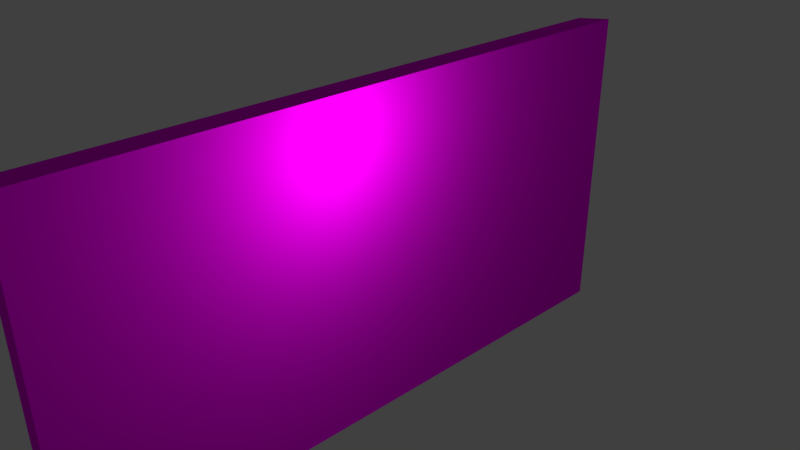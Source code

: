 # Source: muro.blend  (saved by Blender 2.79.0; exported with 4.5.12 LTS)
import bpy
from mathutils import Matrix  # noqa: F401  (used for matrix-valued properties, if any)

bpy.ops.wm.read_factory_settings(use_empty=True)
scene = bpy.context.scene
scene.name = 'Scene'

# ---- collections
col_collection_1 = bpy.data.collections.new('Collection 1'); scene.collection.children.link(col_collection_1)

# ---- images (referenced by path relative to the original .blend; pixels are not part of the script)
import os
ASSET_DIR = os.environ.get("B2B_ASSET_DIR", "")  # directory of the original .blend (textures are referenced by path, not embedded)
HERE = os.path.dirname(os.path.abspath(__file__))  # packed textures are extracted next to this script under _unpacked/

def load_image(name, relpath, width, height, colorspace="sRGB"):
    """Load a texture the original file referenced (path relative to the .blend, or extracted next to this script)."""
    p = next((c for c in (os.path.join(HERE, relpath), os.path.join(ASSET_DIR, relpath)) if relpath and os.path.exists(c)), "")
    if p:
        img = bpy.data.images.load(p, check_existing=True)
        img.name = name
    else:  # same state as the original file: an image datablock whose file is absent (Cycles renders it pink)
        img = bpy.data.images.new(name, width, height)
        img.source = "FILE"
        img.filepath = "//" + (relpath or name)
    img.colorspace_settings.name = colorspace
    return img
img_wallmedieval003_nrm_3k_jpg_001 = load_image('WallMedieval003_NRM_3K.jpg.001', 'WallMedieval003_NRM_3K.jpg', 1024, 1024, 'Non-Color')
img_wallmedieval003_disp_var1_3k_jpg = load_image('WallMedieval003_DISP_VAR1_3K.jpg', 'WallMedieval003_DISP_VAR1_3K.jpg', 1024, 1024, 'Non-Color')
img_wallmedieval003_col_var1_3k_jpg_001 = load_image('WallMedieval003_COL_VAR1_3K.jpg.001', 'WallMedieval003_COL_VAR1_3K.jpg', 1024, 1024, 'sRGB')

# ---- materials (node trees are filled in below, after node groups)
mat_material_001 = bpy.data.materials.new('Material.001')
mat_material_001.alpha_threshold = 0.0
mat_material_001.roughness = 0.5
mat_material_001.line_color = (0.0, 0.0, 0.0, 1.0)

# ---- material node trees
mat_material_001.use_nodes = True; mat_material_001.node_tree.nodes.clear()
_N = mat_material_001.node_tree.nodes; _L = mat_material_001.node_tree.links
n0 = _N.new('ShaderNodeOutputMaterial'); n0.name = 'Material Output'; n0.location = (1062, 300)
n1 = _N.new('ShaderNodeTexImage'); n1.name = 'Image Texture.001'; n1.location = (-364, 12)
n1.width = 140
n1.image = img_wallmedieval003_nrm_3k_jpg_001
n2 = _N.new('ShaderNodeTexImage'); n2.name = 'Image Texture.002'; n2.location = (206, -256)
n2.width = 140
n2.image = img_wallmedieval003_disp_var1_3k_jpg
n3 = _N.new('ShaderNodeBump'); n3.name = 'Bump'; n3.location = (746, 10)
n3.inputs[1].default_value = 9.4
n3.inputs[2].default_value = 1.0
n4 = _N.new('ShaderNodeBsdfPrincipled'); n4.name = 'Principled BSDF'; n4.location = (452, 313)
n4.width = 150
n4.subsurface_method = 'BURLEY'
n4.inputs[2].default_value = 0.7
n4.inputs[3].default_value = 1.45
n4.inputs[9].default_value = (1.0, 1.0, 1.0)
n4.inputs[13].default_value = 0.0
n5 = _N.new('ShaderNodeNormalMap'); n5.name = 'Normal Map'; n5.location = (-104, -4)
n5.inputs[0].default_value = 10.0
n6 = _N.new('ShaderNodeTexImage'); n6.name = 'Image Texture'; n6.location = (-328, 339)
n6.width = 140
n6.image = img_wallmedieval003_col_var1_3k_jpg_001
n7 = _N.new('ShaderNodeValToRGB'); n7.name = 'ColorRamp.001'; n7.location = (263, 700)
while len(n7.color_ramp.elements) > 1: n7.color_ramp.elements.remove(n7.color_ramp.elements[-1])
n7.color_ramp.elements[0].position = 0.1091; n7.color_ramp.elements[0].color = (0.0, 0.0, 0.0, 1.0)
_e = n7.color_ramp.elements.new(0.7773); _e.color = (1.0, 1.0, 1.0, 1.0)
n8 = _N.new('ShaderNodeValToRGB'); n8.name = 'ColorRamp'; n8.location = (413, -147)
while len(n8.color_ramp.elements) > 1: n8.color_ramp.elements.remove(n8.color_ramp.elements[-1])
n8.color_ramp.elements[0].position = 0.3455; n8.color_ramp.elements[0].color = (0.0, 0.0, 0.0, 1.0)
_e = n8.color_ramp.elements.new(0.7455); _e.color = (1.0, 1.0, 1.0, 1.0)
n9 = _N.new('ShaderNodeDisplacement'); n9.name = 'Displacement'; n9.location = (0, 0)
n9.inputs[1].default_value = 0.0
n9.inputs[2].default_value = 0.1
_L.new(n1.outputs[0], n5.inputs[1])
_L.new(n4.outputs[0], n0.inputs[0])
_L.new(n2.outputs[0], n8.inputs[0])
_L.new(n8.outputs[0], n3.inputs[4])
_L.new(n6.outputs[0], n4.inputs[0])
_L.new(n3.outputs[0], n9.inputs[0])
_L.new(n9.outputs[0], n0.inputs[2])
n0.is_active_output = True

# ---- world
world_world = bpy.data.worlds.new('World'); scene.world = world_world
world_world.color = (0.05088, 0.05088, 0.05088)
world_world.use_sun_shadow = False
world_world.sun_shadow_jitter_overblur = 0.0
world_world.cycles.sampling_method = 'MANUAL'

# ---- cameras
cam_camera = bpy.data.cameras.new('Camera')
cam_camera.clip_end = 100.0
cam_camera.lens = 35.0
cam_camera.sensor_width = 32.0
cam_camera.sensor_height = 18.0
cam_camera.ortho_scale = 7.314
cam_camera.dof.focus_distance = 0.0

# ---- lights
light_lamp = bpy.data.lights.new('Lamp', 'POINT')
light_lamp.transmission_factor = 0.0
light_lamp.cutoff_distance = 30.0
light_lamp.energy = 100.0
light_lamp.shadow_buffer_clip_start = 1.001
light_lamp.shadow_soft_size = 0.1
light_lamp.shadow_maximum_resolution = 0.006
light_lamp.use_absolute_resolution = True

# ---- meshes
me_cube = bpy.data.meshes.new('Cube')
me_cube.from_pydata([(1.0, 1.007, -1.0), (1.0, -0.9931, -1.0), (-1.0, -0.9824, -0.9824), (-1.0, 0.9824, -0.9824), (1.0, 1.007, 1.0), (1.0, -0.9931, 1.0), (-1.0, -0.9824, 0.9824), (-1.0, 0.9824, 0.9824)], [], [(0, 1, 2, 3), (4, 7, 6, 5), (0, 4, 5, 1), (1, 5, 6, 2), (2, 6, 7, 3), (4, 0, 3, 7)])
_uv = me_cube.uv_layers.new(name='UVMap')
_uv.uv.foreach_set('vector', [0.0, 0.0, 0.0, 0.0, 0.0, 0.0, 0.0, 0.0, 0.0, 0.0, 0.0, 0.0, 0.0, 0.0, 0.0, 0.0, 1.057, -0.1583, 1.057, 0.4809, 0.7428, 0.4809, 0.7428, -0.1583, 0.0, 0.0, 0.0, 0.0, 0.0, 0.0, 0.0, 0.0, 0.0, 0.0, 0.0, 0.0, 0.0, 0.0, 0.0, 0.0, 0.0, 0.0, 0.0, 0.0, 0.0, 0.0, 0.0, 0.0])
me_cube.materials.append(mat_material_001)
me_cube.use_remesh_preserve_volume = False
me_cube.use_remesh_preserve_attributes = False
me_cube.use_mirror_vertex_groups = False
me_cube.update()

# ---- objects
ob_cube = bpy.data.objects.new('Cube', me_cube)
ob_lamp = bpy.data.objects.new('Lamp', light_lamp)
ob_camera = bpy.data.objects.new('Camera', cam_camera)

# ---- transforms, parenting, visibility, modifiers, constraints
ob_cube.location = (0.0, 0.0, 0.0)
ob_cube.scale = (0.2241, 4.521, 2.323)
ob_cube.lock_rotations_4d = False
ob_cube.empty_display_type = 'ARROWS'
ob_cube.lineart.crease_threshold = 0.0
ob_lamp.location = (1.609, -0.6596, 1.811)
ob_lamp.rotation_euler = (0.6503, 0.05522, 1.866)
ob_lamp.lock_rotations_4d = False
ob_lamp.empty_display_type = 'ARROWS'
ob_lamp.color = (0.0, 0.0, 0.0, 0.0)
ob_lamp.lineart.crease_threshold = 0.0
ob_camera.location = (7.481, -6.508, 5.344)
ob_camera.rotation_euler = (1.109, 0.0, 0.8149)
ob_camera.lock_rotations_4d = False
ob_camera.empty_display_type = 'ARROWS'
ob_camera.color = (0.0, 0.0, 0.0, 0.0)
ob_camera.display_type = 'WIRE'
ob_camera.lineart.crease_threshold = 0.0

# ---- collection membership
col_collection_1.objects.link(ob_cube)
col_collection_1.objects.link(ob_lamp)
col_collection_1.objects.link(ob_camera)

# ---- scene / render settings (as saved in the file)
scene.camera = ob_camera
scene.frame_start = 1; scene.frame_end = 250; scene.frame_set(0)
scene.render.engine = 'CYCLES'
scene.render.resolution_percentage = 50
scene.render.dither_intensity = 0.0
scene.cycles.use_denoising = False
scene.cycles.samples = 128
scene.cycles.sampling_pattern = 'TABULATED_SOBOL'
scene.cycles.use_adaptive_sampling = False
scene.cycles.use_light_tree = False
scene.cycles.blur_glossy = 0.0
scene.cycles.sample_clamp_indirect = 0.0
scene.view_settings.view_transform = 'Standard'
bpy.context.view_layer.update()
